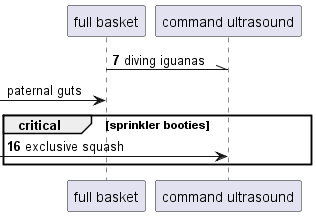

The diagram above was rendered by PlantUML. Its source (embedded in the PNG):
@startuml
participant "full basket" as 0
participant "command ultrasound" as 1
autonumber 7 9
0 -\\ 1: diving iguanas
autonumber stop
 [-> 0: paternal guts
autonumber resume
critical sprinkler booties
 [-> 1: exclusive squash
end
@enduml